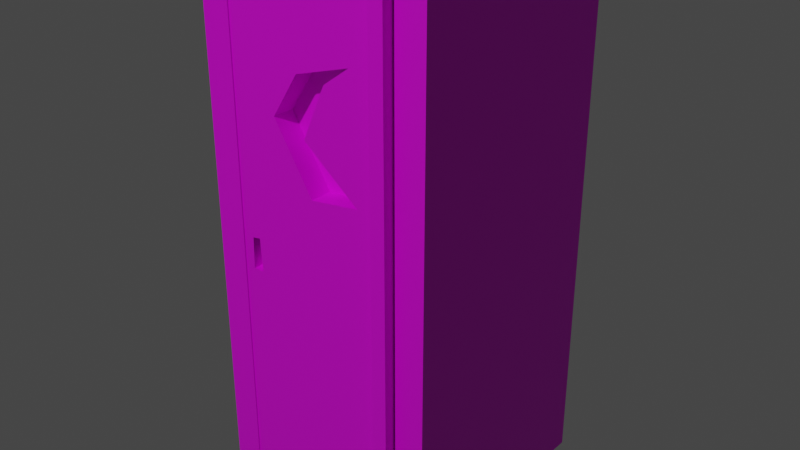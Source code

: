 # Source: outhouse.blend  (saved by Blender 2.93.20; exported with 4.5.12 LTS)
import bpy
from mathutils import Matrix  # noqa: F401  (used for matrix-valued properties, if any)

bpy.ops.wm.read_factory_settings(use_empty=True)
scene = bpy.context.scene
scene.name = 'Scene'

# ---- collections
col_collection = bpy.data.collections.new('Collection'); scene.collection.children.link(col_collection)

# ---- images (referenced by path relative to the original .blend; pixels are not part of the script)
import os
ASSET_DIR = os.environ.get("B2B_ASSET_DIR", "")  # directory of the original .blend (textures are referenced by path, not embedded)
HERE = os.path.dirname(os.path.abspath(__file__))  # packed textures are extracted next to this script under _unpacked/

def load_image(name, relpath, width, height, colorspace="sRGB"):
    """Load a texture the original file referenced (path relative to the .blend, or extracted next to this script)."""
    p = next((c for c in (os.path.join(HERE, relpath), os.path.join(ASSET_DIR, relpath)) if relpath and os.path.exists(c)), "")
    if p:
        img = bpy.data.images.load(p, check_existing=True)
        img.name = name
    else:  # same state as the original file: an image datablock whose file is absent (Cycles renders it pink)
        img = bpy.data.images.new(name, width, height)
        img.source = "FILE"
        img.filepath = "//" + (relpath or name)
    img.colorspace_settings.name = colorspace
    return img
img_wood_jpg_001 = load_image('wood.jpg.001', 'wood.jpg', 1024, 1024, 'sRGB')

# ---- materials (node trees are filled in below, after node groups)
mat_material_002 = bpy.data.materials.new('Material.002')
mat_material_002.use_transparent_shadow = False

# ---- material node trees
mat_material_002.use_nodes = True; mat_material_002.node_tree.nodes.clear()
_N = mat_material_002.node_tree.nodes; _L = mat_material_002.node_tree.links
n0 = _N.new('ShaderNodeBsdfPrincipled'); n0.name = 'Principled BSDF'; n0.location = (10, 300)
n0.distribution = 'GGX'
n0.subsurface_method = 'BURLEY'
n0.inputs[3].default_value = 1.45
n0.inputs[27].default_value = (0.0, 0.0, 0.0, 1.0)
n0.inputs[28].default_value = 1.0
n1 = _N.new('ShaderNodeOutputMaterial'); n1.name = 'Material Output'; n1.location = (300, 300)
n2 = _N.new('ShaderNodeTexImage'); n2.name = 'Image Texture'; n2.location = (-546, 132)
n2.image = img_wood_jpg_001
_L.new(n0.outputs[0], n1.inputs[0])
_L.new(n2.outputs[0], n0.inputs[0])
n1.is_active_output = True

# ---- world
world_world = bpy.data.worlds.new('World'); scene.world = world_world
world_world.use_nodes = True; world_world.node_tree.nodes.clear()
_N = world_world.node_tree.nodes; _L = world_world.node_tree.links
n0 = _N.new('ShaderNodeOutputWorld'); n0.name = 'World Output'; n0.location = (300, 300)
n1 = _N.new('ShaderNodeBackground'); n1.name = 'Background'; n1.location = (10, 300)
n1.inputs[0].default_value = (0.05088, 0.05088, 0.05088, 1.0)
_L.new(n1.outputs[0], n0.inputs[0])
n0.is_active_output = True
world_world.color = (0.05088, 0.05088, 0.05088)
world_world.use_sun_shadow = False
world_world.sun_shadow_jitter_overblur = 0.0

# ---- lights
light_light = bpy.data.lights.new('Light', 'POINT')
light_light.transmission_factor = 0.0
light_light.energy = 1000.0
light_light.shadow_soft_size = 0.1
light_light.shadow_maximum_resolution = 0.006
light_light.use_absolute_resolution = True

# ---- meshes
me_cube_002 = bpy.data.meshes.new('Cube.002')
me_cube_002.from_pydata([(-1.0, -1.0, -0.4021), (-1.0, 1.0, -0.4021), (1.0, -1.0, -0.4021), (1.0, 1.0, -0.4021), (-0.75, -1.0, 0.4021), (0.75, -1.0, 0.4021), (0.75, 0.75, 0.4021), (-0.75, 0.75, 0.4021), (-1.0, 1.0, 25.27), (1.0, 1.0, 25.27), (1.0, -1.0, 25.27), (-0.75, -1.0, 25.27), (-1.0, -1.0, 25.27), (0.75, -1.0, 25.27), (0.75, 0.75, 25.27), (-0.75, 0.75, 25.27), (-0.7658, -0.9883, 24.8), (0.6263, -0.9883, 24.8), (-0.7658, -0.9883, -0.04726), (0.6263, -0.9883, -0.04726), (0.75, 0.75, 24.71), (0.75, -1.0, 24.71), (-0.75, 0.75, 24.71), (-0.75, -1.0, 24.71), (0.6126, -0.9064, 25.31), (0.7364, -0.9064, 25.31), (0.6126, -0.9064, 0.554), (0.7364, -0.9064, 0.554), (0.6126, -1.093, 0.554), (0.6126, -1.093, 25.31), (0.7364, -1.093, 25.31), (0.7364, -1.093, 0.554), (-0.1242, -0.9883, 20.83), (-0.3585, -0.9883, 18.76), (-0.01916, -0.9883, 15.64), (0.4089, -0.9883, 15.99), (-0.07284, -0.9883, 18.17), (0.1277, -0.9883, 20.72), (0.3541, -0.9883, 21.67), (-0.1242, -0.803, 20.83), (-0.3585, -0.803, 18.76), (-0.01916, -0.803, 15.64), (0.4089, -0.803, 15.99), (-0.07284, -0.803, 18.17), (0.1277, -0.803, 20.72), (0.3541, -0.803, 21.67), (-0.6555, -0.9883, 12.75), (-0.6624, -0.9883, 11.21), (-0.5689, -0.9883, 11.22), (-0.585, -0.9883, 12.82), (-0.6555, -0.8587, 12.75), (-0.6624, -0.8587, 11.21), (-0.5689, -0.8587, 11.22), (-0.585, -0.8587, 12.82)], [], [(0, 1, 3, 2), (3, 9, 10, 2), (0, 2, 10, 13, 5, 4, 11, 12), (5, 13, 14, 6), (7, 6, 14, 15), (5, 6, 7, 4), (7, 15, 11, 4), (8, 9, 3, 1), (0, 12, 8, 1), (8, 12, 11, 15, 14, 13, 10, 9), (17, 35, 34, 33, 16, 18, 47, 46, 49, 48, 19), (15, 11, 23, 22), (20, 22, 23, 21), (13, 14, 20, 21), (11, 13, 21, 23), (14, 15, 22, 20), (25, 27, 26, 24), (30, 29, 28, 31), (27, 25, 30, 31), (25, 24, 29, 30), (26, 27, 31, 28), (24, 26, 28, 29), (16, 33, 32, 38, 37, 36, 35, 17), (38, 32, 39, 45), (41, 42, 43, 44, 45, 39, 40), (36, 37, 44, 43), (34, 35, 42, 41), (32, 33, 40, 39), (37, 38, 45, 44), (35, 36, 43, 42), (33, 34, 41, 40), (52, 53, 50, 51), (19, 48, 47, 18), (48, 49, 53, 52), (46, 47, 51, 50), (49, 46, 50, 53), (47, 48, 52, 51)])
_uv = me_cube_002.uv_layers.new(name='UVMap')
_uv.uv.foreach_set('vector', [0.125, 0.75, 0.125, 0.5, 0.375, 0.5, 0.375, 0.75, 0.375, 0.5, 0.625, 0.5, 0.625, 0.75, 0.375, 0.75, 0.375, 1.0, 0.375, 0.75, 0.625, 0.75, 0.625, 0.7812, 0.625, 0.7812, 0.625, 0.9688, 0.625, 0.9688, 0.625, 1.0, 0.6562, 0.75, 0.6562, 0.75, 0.6562, 0.5312, 0.6562, 0.5312, 0.8438, 0.5312, 0.6562, 0.5312, 0.6562, 0.5312, 0.8438, 0.5312, 0.6562, 0.75, 0.6562, 0.5312, 0.8438, 0.5312, 0.8438, 0.75, 0.8438, 0.5312, 0.8438, 0.5312, 0.8438, 0.75, 0.8438, 0.75, 0.625, 0.25, 0.625, 0.5, 0.375, 0.5, 0.375, 0.25, 0.375, 0.0, 0.625, 0.0, 0.625, 0.25, 0.375, 0.25, 0.875, 0.5, 0.875, 0.75, 0.8438, 0.75, 0.8438, 0.5312, 0.6562, 0.5312, 0.6562, 0.75, 0.625, 0.75, 0.625, 0.5, 0.6562, 0.5312, 0.6855, 0.5312, 0.7432, 0.5312, 0.7889, 0.5312, 0.8438, 0.5312, 0.8438, 0.5312, 0.8298, 0.5312, 0.8289, 0.5312, 0.8194, 0.5312, 0.8172, 0.5312, 0.6562, 0.5312, 0.8438, 0.5312, 0.8438, 0.75, 0.8438, 0.75, 0.8438, 0.5312, 0.0, 0.0, 0.0, 0.0, 0.0, 0.0, 0.0, 0.0, 0.6562, 0.75, 0.6562, 0.5312, 0.6562, 0.5312, 0.6562, 0.75, 0.0, 0.0, 0.0, 0.0, 0.0, 0.0, 0.0, 0.0, 0.6562, 0.5312, 0.8438, 0.5312, 0.8438, 0.5312, 0.6562, 0.5312, 0.6562, 0.5312, 0.6562, 0.5312, 0.8438, 0.5312, 0.8438, 0.5312, 0.6562, 0.5312, 0.8438, 0.5312, 0.8438, 0.5312, 0.6562, 0.5312, 0.6562, 0.5312, 0.6562, 0.5312, 0.6562, 0.5312, 0.6562, 0.5312, 0.6562, 0.5312, 0.8438, 0.5312, 0.8438, 0.5312, 0.6562, 0.5312, 0.8438, 0.5312, 0.6562, 0.5312, 0.6562, 0.5312, 0.8438, 0.5312, 0.8438, 0.5312, 0.8438, 0.5312, 0.8438, 0.5312, 0.8438, 0.5312, 0.8438, 0.5312, 0.7889, 0.5312, 0.7573, 0.5312, 0.6929, 0.5313, 0.7234, 0.5312, 0.7504, 0.5312, 0.6855, 0.5312, 0.6562, 0.5312, 0.6929, 0.5313, 0.7573, 0.5312, 0.7573, 0.5312, 0.6929, 0.5313, 0.7432, 0.5312, 0.6855, 0.5312, 0.7504, 0.5312, 0.7234, 0.5312, 0.6929, 0.5313, 0.7573, 0.5312, 0.7889, 0.5312, 0.7504, 0.5312, 0.7234, 0.5312, 0.7234, 0.5312, 0.7504, 0.5312, 0.7432, 0.5312, 0.6855, 0.5312, 0.6855, 0.5312, 0.7432, 0.5312, 0.7573, 0.5312, 0.7889, 0.5312, 0.7889, 0.5312, 0.7573, 0.5312, 0.7234, 0.5312, 0.6929, 0.5313, 0.6929, 0.5313, 0.7234, 0.5312, 0.6855, 0.5312, 0.7504, 0.5312, 0.7504, 0.5312, 0.6855, 0.5312, 0.7889, 0.5312, 0.7432, 0.5312, 0.7432, 0.5312, 0.7889, 0.5312, 0.8172, 0.5312, 0.8194, 0.5312, 0.8289, 0.5312, 0.8298, 0.5312, 0.6562, 0.5312, 0.8172, 0.5312, 0.8298, 0.5312, 0.8438, 0.5312, 0.8172, 0.5312, 0.8194, 0.5312, 0.8194, 0.5312, 0.8172, 0.5312, 0.8289, 0.5312, 0.8298, 0.5312, 0.8298, 0.5312, 0.8289, 0.5312, 0.8194, 0.5312, 0.8289, 0.5312, 0.8289, 0.5312, 0.8194, 0.5312, 0.8298, 0.5312, 0.8172, 0.5312, 0.8172, 0.5312, 0.8298, 0.5312])
me_cube_002.materials.append(mat_material_002)
me_cube_002.use_remesh_fix_poles = True
me_cube_002.use_remesh_preserve_attributes = False
me_cube_002.update()

# ---- objects
ob_light = bpy.data.objects.new('Light', light_light)
ob_cube_001 = bpy.data.objects.new('Cube.001', me_cube_002)

# ---- transforms, parenting, visibility, modifiers, constraints
ob_light.location = (0.0, -5.207, 5.971)
ob_light.rotation_euler = (0.6503, 0.05522, 1.866)
ob_light.lock_rotations_4d = False
ob_light.empty_display_type = 'ARROWS'
ob_light.color = (0.0, 0.0, 0.0, 0.0)
ob_light.lineart.crease_threshold = 0.0
ob_cube_001.location = (0.0, 0.0, 0.0)
ob_cube_001.scale = (0.2061, 0.2061, 0.03606)

# ---- collection membership
col_collection.objects.link(ob_light)
col_collection.objects.link(ob_cube_001)

# ---- scene / render settings (as saved in the file)
scene.frame_start = 1; scene.frame_end = 250; scene.frame_set(1)
scene.render.engine = 'BLENDER_EEVEE_NEXT'
scene.cycles.use_denoising = False
scene.cycles.samples = 128
scene.cycles.sampling_pattern = 'TABULATED_SOBOL'
scene.cycles.use_adaptive_sampling = False
scene.cycles.use_light_tree = False
scene.view_settings.view_transform = 'Filmic'
bpy.context.view_layer.update()

# ---- added for rendering (the .blend has no active camera): camera
cam_auto = bpy.data.cameras.new('AutoCamera')
cam_auto.lens = 50.0
cam_auto.sensor_width = 36.0
cam_auto.clip_end = 1000.0
ob_auto_camera = bpy.data.objects.new('AutoCamera', cam_auto)
scene.collection.objects.link(ob_auto_camera)
ob_auto_camera.location = (1.02015, -1.23371, 1.26529)
ob_auto_camera.rotation_euler = (1.09748, -7.21219e-08, 0.694738)
scene.camera = ob_auto_camera
bpy.context.view_layer.update()
